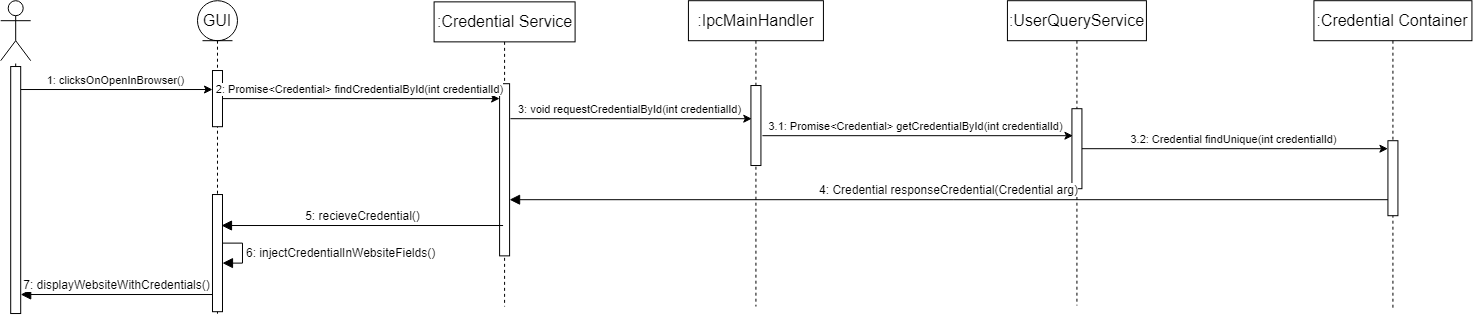

The diagram above was exported from draw.io. Its source (the exported page's mxGraphModel, read from the mxfile embedded in the PNG):
<mxGraphModel dx="875" dy="525" grid="0" gridSize="10" guides="0" tooltips="1" connect="0" arrows="0" fold="1" page="1" pageScale="1" pageWidth="850" pageHeight="1100" background="#ffffff" math="0" shadow="0">
  <root>
    <mxCell id="0" />
    <mxCell id="1" parent="0" />
    <mxCell id="HbrsVPGaEcc1uKPgA8JR-563" value="" style="shape=umlActor;verticalLabelPosition=bottom;verticalAlign=top;html=1;outlineConnect=0;" vertex="1" parent="1">
      <mxGeometry x="483.199951171875" y="553.2031282552084" width="30" height="60" as="geometry" />
    </mxCell>
    <mxCell id="HbrsVPGaEcc1uKPgA8JR-564" value="" style="endArrow=none;dashed=1;html=1;rounded=0;" edge="1" parent="1" source="HbrsVPGaEcc1uKPgA8JR-572" target="HbrsVPGaEcc1uKPgA8JR-563">
      <mxGeometry width="50" height="50" relative="1" as="geometry">
        <mxPoint x="497.199951171875" y="843.2031282552084" as="sourcePoint" />
        <mxPoint x="501.7587747012867" y="613.2031282552084" as="targetPoint" />
      </mxGeometry>
    </mxCell>
    <mxCell id="HbrsVPGaEcc1uKPgA8JR-565" value="" style="endArrow=classic;html=1;rounded=0;" edge="1" parent="1" target="HbrsVPGaEcc1uKPgA8JR-568">
      <mxGeometry relative="1" as="geometry">
        <mxPoint x="503.19510742187504" y="642.0299511718749" as="sourcePoint" />
        <mxPoint x="653.985107421875" y="642.0299511718749" as="targetPoint" />
      </mxGeometry>
    </mxCell>
    <mxCell id="HbrsVPGaEcc1uKPgA8JR-566" value="1: clicksOnOpenInBrowser()" style="edgeLabel;resizable=0;html=1;align=center;verticalAlign=middle;" connectable="0" vertex="1" parent="HbrsVPGaEcc1uKPgA8JR-565">
      <mxGeometry relative="1" as="geometry">
        <mxPoint x="-2" y="-10" as="offset" />
      </mxGeometry>
    </mxCell>
    <mxCell id="HbrsVPGaEcc1uKPgA8JR-567" value="GUI" style="shape=umlLifeline;perimeter=lifelinePerimeter;whiteSpace=wrap;html=1;container=1;dropTarget=0;collapsible=0;recursiveResize=0;outlineConnect=0;portConstraint=eastwest;newEdgeStyle={&quot;curved&quot;:0,&quot;rounded&quot;:0};participant=umlEntity;fontSize=16;" vertex="1" parent="1">
      <mxGeometry x="679.985107421875" y="553.199951171875" width="40" height="313.83" as="geometry" />
    </mxCell>
    <mxCell id="HbrsVPGaEcc1uKPgA8JR-568" value="" style="html=1;points=[[0,0,0,0,5],[0,1,0,0,-5],[1,0,0,0,5],[1,1,0,0,-5]];perimeter=orthogonalPerimeter;outlineConnect=0;targetShapes=umlLifeline;portConstraint=eastwest;newEdgeStyle={&quot;curved&quot;:0,&quot;rounded&quot;:0};fontSize=16;" vertex="1" parent="HbrsVPGaEcc1uKPgA8JR-567">
      <mxGeometry x="15" y="69.83" width="10" height="56.17" as="geometry" />
    </mxCell>
    <mxCell id="HbrsVPGaEcc1uKPgA8JR-569" value="" style="html=1;points=[[0,0,0,0,5],[0,1,0,0,-5],[1,0,0,0,5],[1,1,0,0,-5]];perimeter=orthogonalPerimeter;outlineConnect=0;targetShapes=umlLifeline;portConstraint=eastwest;newEdgeStyle={&quot;curved&quot;:0,&quot;rounded&quot;:0};fontSize=16;" vertex="1" parent="HbrsVPGaEcc1uKPgA8JR-567">
      <mxGeometry x="15" y="193.83" width="10" height="117.17" as="geometry" />
    </mxCell>
    <mxCell id="HbrsVPGaEcc1uKPgA8JR-570" value="6: injectCredentialInWebsiteFields()" style="html=1;align=left;spacingLeft=2;endArrow=block;rounded=0;edgeStyle=orthogonalEdgeStyle;curved=0;rounded=0;fontSize=12;startSize=8;endSize=8;" edge="1" parent="HbrsVPGaEcc1uKPgA8JR-567" source="HbrsVPGaEcc1uKPgA8JR-569" target="HbrsVPGaEcc1uKPgA8JR-569">
      <mxGeometry relative="1" as="geometry">
        <mxPoint x="47" y="264.83" as="sourcePoint" />
        <Array as="points" />
        <mxPoint x="52" y="294.83" as="targetPoint" />
      </mxGeometry>
    </mxCell>
    <mxCell id="HbrsVPGaEcc1uKPgA8JR-571" value="" style="endArrow=none;dashed=1;html=1;rounded=0;" edge="1" parent="1" target="HbrsVPGaEcc1uKPgA8JR-572">
      <mxGeometry width="50" height="50" relative="1" as="geometry">
        <mxPoint x="497.199951171875" y="843.2031282552084" as="sourcePoint" />
        <mxPoint x="497.985107421875" y="613.0299511718749" as="targetPoint" />
      </mxGeometry>
    </mxCell>
    <mxCell id="HbrsVPGaEcc1uKPgA8JR-572" value="" style="html=1;points=[[0,0,0,0,5],[0,1,0,0,-5],[1,0,0,0,5],[1,1,0,0,-5]];perimeter=orthogonalPerimeter;outlineConnect=0;targetShapes=umlLifeline;portConstraint=eastwest;newEdgeStyle={&quot;curved&quot;:0,&quot;rounded&quot;:0};fontSize=16;" vertex="1" parent="1">
      <mxGeometry x="493.19510742187504" y="619.0299511718749" width="10" height="247" as="geometry" />
    </mxCell>
    <mxCell id="HbrsVPGaEcc1uKPgA8JR-573" value=":Credential Service" style="shape=umlLifeline;perimeter=lifelinePerimeter;whiteSpace=wrap;html=1;container=1;dropTarget=0;collapsible=0;recursiveResize=0;outlineConnect=0;portConstraint=eastwest;newEdgeStyle={&quot;curved&quot;:0,&quot;rounded&quot;:0};fontSize=16;" vertex="1" parent="1">
      <mxGeometry x="916.5851074218749" y="554.3699511718748" width="141" height="304.66" as="geometry" />
    </mxCell>
    <mxCell id="HbrsVPGaEcc1uKPgA8JR-574" value="" style="html=1;points=[[0,0,0,0,5],[0,1,0,0,-5],[1,0,0,0,5],[1,1,0,0,-5]];perimeter=orthogonalPerimeter;outlineConnect=0;targetShapes=umlLifeline;portConstraint=eastwest;newEdgeStyle={&quot;curved&quot;:0,&quot;rounded&quot;:0};fontSize=16;" vertex="1" parent="HbrsVPGaEcc1uKPgA8JR-573">
      <mxGeometry x="65.5" y="81.83" width="10" height="172.17" as="geometry" />
    </mxCell>
    <mxCell id="HbrsVPGaEcc1uKPgA8JR-575" value="" style="endArrow=classic;html=1;rounded=0;" edge="1" parent="1" source="HbrsVPGaEcc1uKPgA8JR-568" target="HbrsVPGaEcc1uKPgA8JR-574">
      <mxGeometry relative="1" as="geometry">
        <mxPoint x="661.985107421875" y="660.0299511718749" as="sourcePoint" />
        <mxPoint x="812.775107421875" y="660.0299511718749" as="targetPoint" />
      </mxGeometry>
    </mxCell>
    <mxCell id="HbrsVPGaEcc1uKPgA8JR-576" value="2: Promise&amp;lt;Credential&amp;gt; findCredentialById(int credentialId)" style="edgeLabel;resizable=0;html=1;align=center;verticalAlign=middle;" connectable="0" vertex="1" parent="HbrsVPGaEcc1uKPgA8JR-575">
      <mxGeometry relative="1" as="geometry">
        <mxPoint x="-2" y="-10" as="offset" />
      </mxGeometry>
    </mxCell>
    <mxCell id="HbrsVPGaEcc1uKPgA8JR-577" value=":IpcMainHandler" style="shape=umlLifeline;perimeter=lifelinePerimeter;whiteSpace=wrap;html=1;container=1;dropTarget=0;collapsible=0;recursiveResize=0;outlineConnect=0;portConstraint=eastwest;newEdgeStyle={&quot;curved&quot;:0,&quot;rounded&quot;:0};fontSize=16;" vertex="1" parent="1">
      <mxGeometry x="1170.925107421875" y="553.199951171875" width="135" height="305.83" as="geometry" />
    </mxCell>
    <mxCell id="HbrsVPGaEcc1uKPgA8JR-578" value="" style="html=1;points=[[0,0,0,0,5],[0,1,0,0,-5],[1,0,0,0,5],[1,1,0,0,-5]];perimeter=orthogonalPerimeter;outlineConnect=0;targetShapes=umlLifeline;portConstraint=eastwest;newEdgeStyle={&quot;curved&quot;:0,&quot;rounded&quot;:0};fontSize=16;" vertex="1" parent="HbrsVPGaEcc1uKPgA8JR-577">
      <mxGeometry x="62.5" y="84.82999999999998" width="10" height="80" as="geometry" />
    </mxCell>
    <mxCell id="HbrsVPGaEcc1uKPgA8JR-579" value=":UserQueryService" style="shape=umlLifeline;perimeter=lifelinePerimeter;whiteSpace=wrap;html=1;container=1;dropTarget=0;collapsible=0;recursiveResize=0;outlineConnect=0;portConstraint=eastwest;newEdgeStyle={&quot;curved&quot;:0,&quot;rounded&quot;:0};fontSize=16;" vertex="1" parent="1">
      <mxGeometry x="1489.925107421875" y="553.199951171875" width="139" height="304.83" as="geometry" />
    </mxCell>
    <mxCell id="HbrsVPGaEcc1uKPgA8JR-580" value="" style="html=1;points=[[0,0,0,0,5],[0,1,0,0,-5],[1,0,0,0,5],[1,1,0,0,-5]];perimeter=orthogonalPerimeter;outlineConnect=0;targetShapes=umlLifeline;portConstraint=eastwest;newEdgeStyle={&quot;curved&quot;:0,&quot;rounded&quot;:0};fontSize=16;" vertex="1" parent="HbrsVPGaEcc1uKPgA8JR-579">
      <mxGeometry x="64.5" y="108" width="10" height="80" as="geometry" />
    </mxCell>
    <mxCell id="HbrsVPGaEcc1uKPgA8JR-581" value="" style="endArrow=classic;html=1;rounded=0;" edge="1" parent="1">
      <mxGeometry relative="1" as="geometry">
        <mxPoint x="992.925107421875" y="671.1949511718749" as="sourcePoint" />
        <mxPoint x="1234.2651074218752" y="671.1949511718749" as="targetPoint" />
      </mxGeometry>
    </mxCell>
    <mxCell id="HbrsVPGaEcc1uKPgA8JR-582" value="3: void requestCredentialById(int credentialId)" style="edgeLabel;resizable=0;html=1;align=center;verticalAlign=middle;" connectable="0" vertex="1" parent="HbrsVPGaEcc1uKPgA8JR-581">
      <mxGeometry relative="1" as="geometry">
        <mxPoint x="-2" y="-10" as="offset" />
      </mxGeometry>
    </mxCell>
    <mxCell id="HbrsVPGaEcc1uKPgA8JR-583" value="" style="endArrow=classic;html=1;rounded=0;" edge="1" parent="1">
      <mxGeometry relative="1" as="geometry">
        <mxPoint x="1244.925107421875" y="688.199951171875" as="sourcePoint" />
        <mxPoint x="1555.425107421875" y="688.199951171875" as="targetPoint" />
      </mxGeometry>
    </mxCell>
    <mxCell id="HbrsVPGaEcc1uKPgA8JR-584" value="3.1: Promise&amp;lt;Credential&amp;gt; getCredentialById(int credentialId)" style="edgeLabel;resizable=0;html=1;align=center;verticalAlign=middle;" connectable="0" vertex="1" parent="HbrsVPGaEcc1uKPgA8JR-583">
      <mxGeometry relative="1" as="geometry">
        <mxPoint x="-2" y="-10" as="offset" />
      </mxGeometry>
    </mxCell>
    <mxCell id="HbrsVPGaEcc1uKPgA8JR-585" value=":Credential Container" style="shape=umlLifeline;perimeter=lifelinePerimeter;whiteSpace=wrap;html=1;container=1;dropTarget=0;collapsible=0;recursiveResize=0;outlineConnect=0;portConstraint=eastwest;newEdgeStyle={&quot;curved&quot;:0,&quot;rounded&quot;:0};fontSize=16;" vertex="1" parent="1">
      <mxGeometry x="1796.425107421875" y="553.199951171875" width="158" height="308.83" as="geometry" />
    </mxCell>
    <mxCell id="HbrsVPGaEcc1uKPgA8JR-586" value="" style="html=1;points=[[0,0,0,0,5],[0,1,0,0,-5],[1,0,0,0,5],[1,1,0,0,-5]];perimeter=orthogonalPerimeter;outlineConnect=0;targetShapes=umlLifeline;portConstraint=eastwest;newEdgeStyle={&quot;curved&quot;:0,&quot;rounded&quot;:0};fontSize=16;" vertex="1" parent="HbrsVPGaEcc1uKPgA8JR-585">
      <mxGeometry x="74" y="140" width="10" height="75" as="geometry" />
    </mxCell>
    <mxCell id="HbrsVPGaEcc1uKPgA8JR-587" value="" style="endArrow=classic;html=1;rounded=0;" edge="1" parent="1" source="HbrsVPGaEcc1uKPgA8JR-580" target="HbrsVPGaEcc1uKPgA8JR-586">
      <mxGeometry relative="1" as="geometry">
        <mxPoint x="1598.925107421875" y="722.199951171875" as="sourcePoint" />
        <mxPoint x="1909.925107421875" y="722.199951171875" as="targetPoint" />
      </mxGeometry>
    </mxCell>
    <mxCell id="HbrsVPGaEcc1uKPgA8JR-588" value="3.2: Credential findUnique(int credentialId)" style="edgeLabel;resizable=0;html=1;align=center;verticalAlign=middle;" connectable="0" vertex="1" parent="HbrsVPGaEcc1uKPgA8JR-587">
      <mxGeometry relative="1" as="geometry">
        <mxPoint x="-2" y="-10" as="offset" />
      </mxGeometry>
    </mxCell>
    <mxCell id="HbrsVPGaEcc1uKPgA8JR-589" value="4: Credential responseCredential(Credential arg)" style="html=1;verticalAlign=bottom;endArrow=block;curved=0;rounded=0;fontSize=12;startSize=8;endSize=8;" edge="1" parent="1">
      <mxGeometry x="0.0003" width="80" relative="1" as="geometry">
        <mxPoint x="1870.425107421875" y="752.199951171875" as="sourcePoint" />
        <mxPoint x="992.0851074218749" y="752.199951171875" as="targetPoint" />
        <mxPoint as="offset" />
      </mxGeometry>
    </mxCell>
    <mxCell id="HbrsVPGaEcc1uKPgA8JR-590" value="5: recieveCredential()" style="html=1;verticalAlign=bottom;endArrow=block;curved=0;rounded=0;fontSize=12;startSize=8;endSize=8;" edge="1" parent="1">
      <mxGeometry width="80" relative="1" as="geometry">
        <mxPoint x="985.5851074218754" y="778.024951171875" as="sourcePoint" />
        <mxPoint x="703.985107421875" y="778.024951171875" as="targetPoint" />
      </mxGeometry>
    </mxCell>
    <mxCell id="HbrsVPGaEcc1uKPgA8JR-591" value="7: displayWebsiteWithCredentials()" style="html=1;verticalAlign=bottom;endArrow=block;curved=0;rounded=0;fontSize=12;startSize=8;endSize=8;" edge="1" parent="1" source="HbrsVPGaEcc1uKPgA8JR-569">
      <mxGeometry width="80" relative="1" as="geometry">
        <mxPoint x="651.9851074218748" y="847.0349511718746" as="sourcePoint" />
        <mxPoint x="503.19510742187504" y="847.0349511718746" as="targetPoint" />
      </mxGeometry>
    </mxCell>
  </root>
</mxGraphModel>